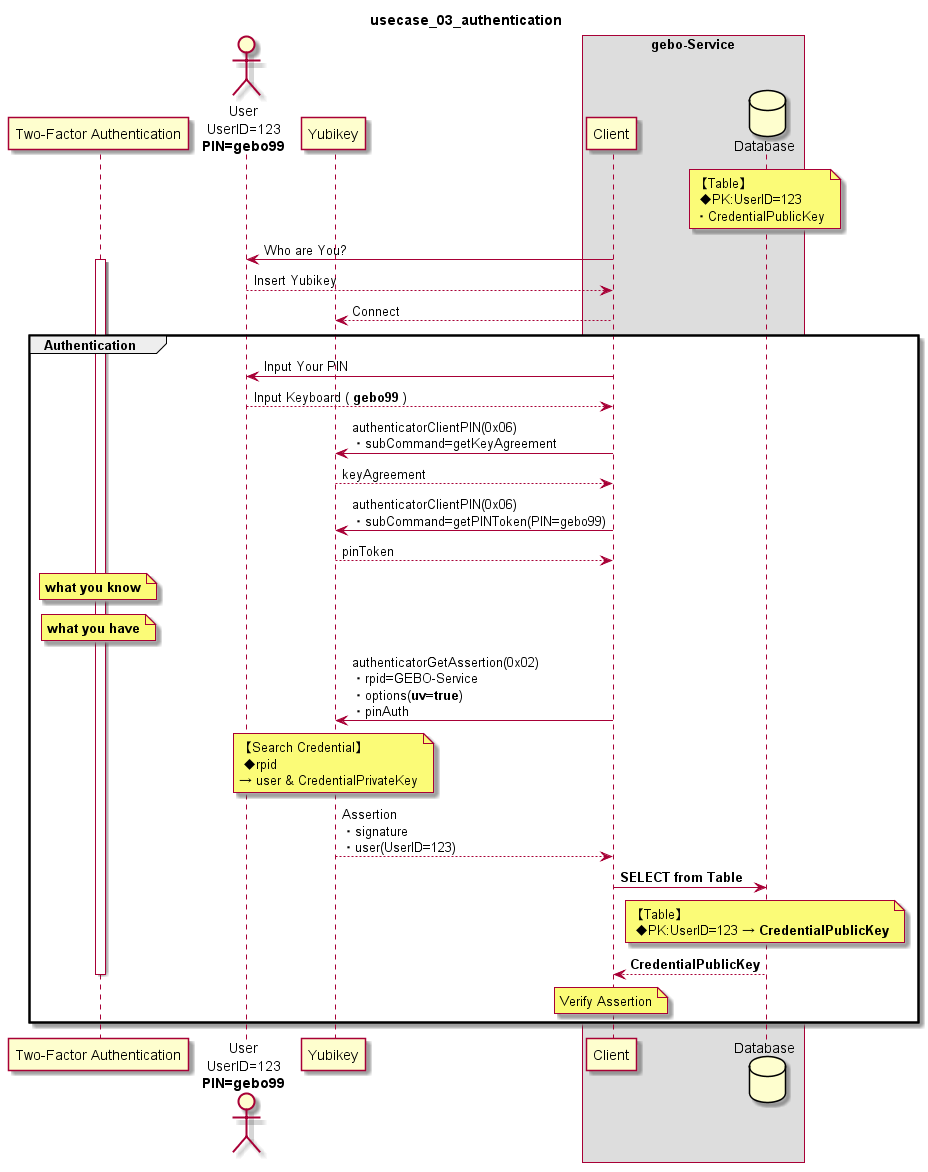

The diagram above was rendered by PlantUML. Its source (embedded in the PNG):
@startuml
title usecase_03_authentication 

participant "Two-Factor Authentication" as Auth
actor "User\nUserID=123\n**PIN=gebo99**" as User
participant "Yubikey" as Yubikey
box "gebo-Service"
    participant "Client" as Client
    database "Database" as Database
end box 

note over Database:【Table】\n ◆PK:UserID=123\n・CredentialPublicKey

User <- Client : Who are You?
activate Auth
User --> Client : Insert Yubikey
Yubikey <-- Client : Connect

group Authentication
    User <- Client : Input Your PIN
    User --> Client : Input Keyboard ( **gebo99** )

    Client -> Yubikey:authenticatorClientPIN(0x06)\n・subCommand=getKeyAgreement
    Client <-- Yubikey:keyAgreement
    Client -> Yubikey:authenticatorClientPIN(0x06)\n・subCommand=getPINToken(PIN=gebo99)
    Client <-- Yubikey:pinToken

    note over Auth:**what you know**
    note over Auth:**what you have**

    Client -> Yubikey : authenticatorGetAssertion(0x02)\n・rpid=GEBO-Service\n・options(**uv=true**)\n・pinAuth

    note over Yubikey:【Search Credential】\n ◆rpid \n→ user & CredentialPrivateKey

    Client <-- Yubikey: Assertion\n・signature\n・user(UserID=123)
    Client -> Database : **SELECT from Table**
    note over Database:【Table】\n ◆PK:UserID=123 → **CredentialPublicKey**
    Client <-- Database : **CredentialPublicKey**

    note over Client:Verify Assertion
    deactivate Auth
end

@enduml